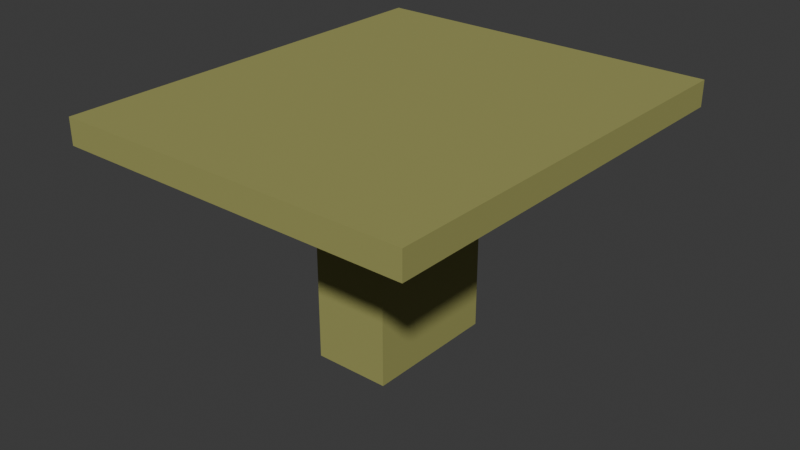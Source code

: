 # Source: table.blend  (saved by Blender 5.0.118; exported with 4.5.12 LTS)
import bpy
from mathutils import Matrix  # noqa: F401  (used for matrix-valued properties, if any)

bpy.ops.wm.read_factory_settings(use_empty=True)
scene = bpy.context.scene
scene.name = 'Scene'

# ---- materials (node trees are filled in below, after node groups)
mat_table = bpy.data.materials.new('Table')
mat_table.use_backface_culling_lightprobe_volume = False

# ---- material node trees
mat_table.use_nodes = True; mat_table.node_tree.nodes.clear()
_N = mat_table.node_tree.nodes; _L = mat_table.node_tree.links
n0 = _N.new('ShaderNodeBsdfPrincipled'); n0.name = 'Principled BSDF'; n0.location = (10, 300)
n0.inputs[0].default_value = (0.3291, 0.3271, 0.1004, 1.0)
n0.inputs[2].default_value = 0.8
n1 = _N.new('ShaderNodeOutputMaterial'); n1.name = 'Material Output'; n1.location = (300, 300)
_L.new(n0.outputs[0], n1.inputs[0])
n1.is_active_output = True

# ---- world
world_world = bpy.data.worlds.new('World'); scene.world = world_world
world_world.use_nodes = True; world_world.node_tree.nodes.clear()
_N = world_world.node_tree.nodes; _L = world_world.node_tree.links
n0 = _N.new('ShaderNodeOutputWorld'); n0.name = 'World Output'; n0.location = (200, 100)
n1 = _N.new('ShaderNodeBackground'); n1.name = 'Background'; n1.location = (-200, 100)
n1.inputs[0].default_value = (0.05088, 0.05088, 0.05088, 1.0)
_L.new(n1.outputs[0], n0.inputs[0])
n0.is_active_output = True
world_world.color = (0.05088, 0.05088, 0.05088)
world_world.sun_shadow_jitter_overblur = 0.0

# ---- meshes
me_plane_001 = bpy.data.meshes.new('Plane.001')
me_plane_001.from_pydata([(-1.308, -1.46, 0.1231), (1.224, -1.505, 0.1231), (-1.224, 1.505, 0.1231), (1.308, 1.46, 0.1231), (-1.224, 1.505, -0.06154), (-1.308, -1.46, -0.06154), (1.224, -1.505, -0.06154), (1.308, 1.46, -0.06154)], [], [(0, 2, 3, 1), (3, 2, 4, 7), (0, 1, 6, 5), (1, 3, 7, 6), (2, 0, 5, 4), (4, 5, 6, 7)])
_uv = me_plane_001.uv_layers.new(name='UVMap')
_uv.uv.foreach_set('vector', [0.0, 0.0, 0.0, 1.0, 1.0, 1.0, 1.0, 0.0, 1.0, 1.0, 0.0, 1.0, 0.0, 1.0, 1.0, 1.0, 0.0, 0.0, 1.0, 0.0, 1.0, 0.0, 0.0, 0.0, 1.0, 0.0, 1.0, 1.0, 1.0, 1.0, 1.0, 0.0, 0.0, 1.0, 0.0, 0.0, 0.0, 0.0, 0.0, 1.0, 0.0, 1.0, 0.0, 0.0, 1.0, 0.0, 1.0, 1.0])
me_plane_001.materials.append(mat_table)
me_plane_001.update()
me_plane_003 = bpy.data.meshes.new('Plane.003')
me_plane_003.from_pydata([(-0.2855, -0.4836, 0.7807), (0.2581, -0.4932, 0.7807), (-0.2581, 0.4932, 0.7807), (0.2855, 0.4836, 0.7807), (-0.2855, -0.4836, -0.7807), (0.2581, -0.4932, -0.7807), (-0.2581, 0.4932, -0.7807), (0.2855, 0.4836, -0.7807)], [], [(1, 3, 7, 5), (2, 0, 4, 6), (3, 2, 6, 7), (0, 1, 5, 4), (2, 3, 1, 0), (6, 4, 5, 7)])
_uv = me_plane_003.uv_layers.new(name='UVMap')
_uv.uv.foreach_set('vector', [0.6073, 0.3353, 0.6073, 0.6647, 0.6073, 0.6647, 0.6073, 0.3353, 0.3927, 0.6647, 0.3927, 0.3353, 0.3927, 0.3353, 0.3927, 0.6647, 0.6073, 0.6647, 0.3927, 0.6647, 0.3927, 0.6647, 0.6073, 0.6647, 0.3927, 0.3353, 0.6073, 0.3353, 0.6073, 0.3353, 0.3927, 0.3353, 0.3927, 0.6647, 0.6073, 0.6647, 0.6073, 0.3353, 0.3927, 0.3353, 0.3927, 0.6647, 0.3927, 0.3353, 0.6073, 0.3353, 0.6073, 0.6647])
me_plane_003.materials.append(mat_table)
me_plane_003.update()

# ---- objects
ob_tablesmall1 = bpy.data.objects.new('TableSmall1', me_plane_001)
ob_tablesmall2 = bpy.data.objects.new('TableSmall2', me_plane_003)

# ---- transforms, parenting, visibility, modifiers, constraints
ob_tablesmall1.location = (0.0, 0.0, 0.9302)
ob_tablesmall1.rotation_euler = (0.0, -0.0, 3.159)
ob_tablesmall2.location = (0.0, 0.0, 0.08554)
ob_tablesmall2.rotation_euler = (0.0, -0.0, 3.159)

# ---- collection membership
scene.collection.objects.link(ob_tablesmall1)
scene.collection.objects.link(ob_tablesmall2)

# ---- scene / render settings (as saved in the file)
scene.frame_start = 1; scene.frame_end = 250; scene.frame_set(1)
scene.render.engine = 'BLENDER_EEVEE_NEXT'
scene.render.bake_bias = 0.0
scene.render.bake_samples = 0
scene.cycles.sampling_pattern = 'TABULATED_SOBOL'
scene.eevee.use_volume_custom_range = False
bpy.context.view_layer.update()

# ---- added for rendering (the .blend has no active camera and no usable light): camera, sun
cam_auto = bpy.data.cameras.new('AutoCamera')
cam_auto.lens = 50.0
cam_auto.sensor_width = 36.0
cam_auto.clip_end = 1000.0
ob_auto_camera = bpy.data.objects.new('AutoCamera', cam_auto)
scene.collection.objects.link(ob_auto_camera)
ob_auto_camera.location = (4.08666, -4.90399, 3.44839)
ob_auto_camera.rotation_euler = (1.09748, -7.21219e-08, 0.694738)
scene.camera = ob_auto_camera
light_auto_sun = bpy.data.lights.new('AutoSun', 'SUN')
light_auto_sun.energy = 3.0
light_auto_sun.angle = 0.0523599
ob_auto_sun = bpy.data.objects.new('AutoSun', light_auto_sun)
scene.collection.objects.link(ob_auto_sun)
ob_auto_sun.rotation_euler = (0.872665, 0.174533, 0.523599)
bpy.context.view_layer.update()
